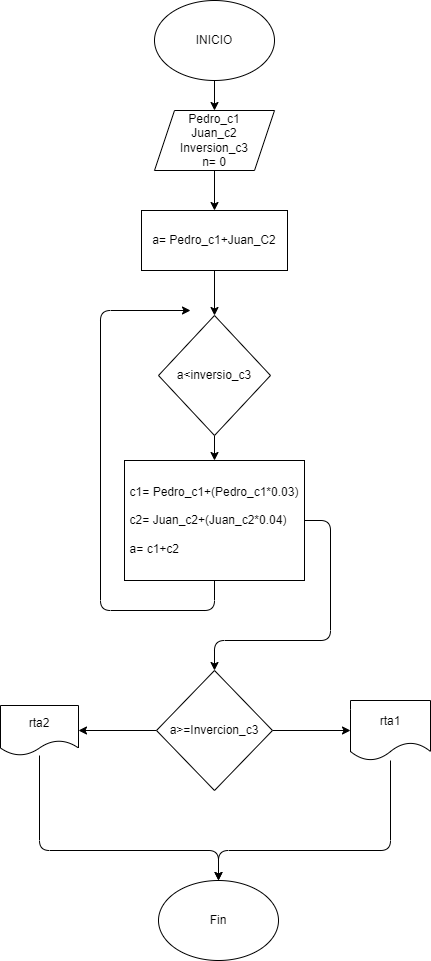

The diagram above was exported from draw.io. Its source (the exported page's mxGraphModel, read from the mxfile embedded in the PNG):
<mxGraphModel dx="1204" dy="800" grid="1" gridSize="10" guides="1" tooltips="1" connect="1" arrows="1" fold="1" page="1" pageScale="1" pageWidth="827" pageHeight="1169" math="0" shadow="0">
  <root>
    <mxCell id="0" />
    <mxCell id="1" parent="0" />
    <mxCell id="15" value="" style="edgeStyle=none;html=1;" parent="1" source="2" target="14" edge="1">
      <mxGeometry relative="1" as="geometry" />
    </mxCell>
    <mxCell id="2" value="INICIO" style="ellipse;whiteSpace=wrap;html=1;" parent="1" vertex="1">
      <mxGeometry x="354" y="70" width="120" height="80" as="geometry" />
    </mxCell>
    <mxCell id="8" value="" style="edgeStyle=none;html=1;exitX=0.5;exitY=1;exitDx=0;exitDy=0;" parent="1" source="18" target="7" edge="1">
      <mxGeometry relative="1" as="geometry">
        <mxPoint x="414" y="360" as="sourcePoint" />
      </mxGeometry>
    </mxCell>
    <mxCell id="12" value="" style="edgeStyle=none;html=1;" parent="1" source="7" target="11" edge="1">
      <mxGeometry relative="1" as="geometry" />
    </mxCell>
    <mxCell id="7" value="a&amp;lt;inversio_c3" style="rhombus;whiteSpace=wrap;html=1;" parent="1" vertex="1">
      <mxGeometry x="358" y="385" width="112" height="120" as="geometry" />
    </mxCell>
    <mxCell id="26" style="edgeStyle=none;html=1;" parent="1" source="11" edge="1">
      <mxGeometry relative="1" as="geometry">
        <mxPoint x="390" y="380" as="targetPoint" />
        <Array as="points">
          <mxPoint x="414" y="680" />
          <mxPoint x="300" y="680" />
          <mxPoint x="300" y="380" />
        </Array>
      </mxGeometry>
    </mxCell>
    <mxCell id="28" style="edgeStyle=none;html=1;entryX=0.5;entryY=0;entryDx=0;entryDy=0;" parent="1" source="11" target="24" edge="1">
      <mxGeometry relative="1" as="geometry">
        <Array as="points">
          <mxPoint x="530" y="590" />
          <mxPoint x="530" y="710" />
          <mxPoint x="414" y="710" />
        </Array>
      </mxGeometry>
    </mxCell>
    <mxCell id="11" value="&lt;div style=&quot;text-align: left&quot;&gt;&lt;span&gt;c1= Pedro_c1+(Pedro_c1*0.03)&lt;/span&gt;&lt;/div&gt;&lt;div style=&quot;text-align: left&quot;&gt;&lt;br&gt;&lt;/div&gt;&lt;div style=&quot;text-align: left&quot;&gt;&lt;span&gt;c2= Juan_c2+(Juan_c2*0.04)&lt;/span&gt;&lt;/div&gt;&lt;div style=&quot;text-align: left&quot;&gt;&lt;br&gt;&lt;/div&gt;&lt;div style=&quot;text-align: left&quot;&gt;&lt;span&gt;a= c1+c2&lt;/span&gt;&lt;/div&gt;" style="whiteSpace=wrap;html=1;" parent="1" vertex="1">
      <mxGeometry x="324" y="530" width="180" height="120" as="geometry" />
    </mxCell>
    <mxCell id="19" value="" style="edgeStyle=none;html=1;" parent="1" source="14" target="18" edge="1">
      <mxGeometry relative="1" as="geometry" />
    </mxCell>
    <mxCell id="14" value="Pedro_c1&lt;br&gt;Juan_c2&lt;br&gt;Inversion_c3&lt;br&gt;n= 0" style="shape=parallelogram;perimeter=parallelogramPerimeter;whiteSpace=wrap;html=1;fixedSize=1;" parent="1" vertex="1">
      <mxGeometry x="354" y="180" width="120" height="60" as="geometry" />
    </mxCell>
    <mxCell id="18" value="a= Pedro_c1+Juan_C2" style="whiteSpace=wrap;html=1;" parent="1" vertex="1">
      <mxGeometry x="341" y="280" width="146" height="60" as="geometry" />
    </mxCell>
    <mxCell id="30" value="" style="edgeStyle=none;html=1;" parent="1" source="24" target="29" edge="1">
      <mxGeometry relative="1" as="geometry" />
    </mxCell>
    <mxCell id="32" value="" style="edgeStyle=none;html=1;" parent="1" source="24" target="31" edge="1">
      <mxGeometry relative="1" as="geometry" />
    </mxCell>
    <mxCell id="24" value="a&amp;gt;=Invercion_c3" style="rhombus;whiteSpace=wrap;html=1;" parent="1" vertex="1">
      <mxGeometry x="356" y="740" width="116" height="120" as="geometry" />
    </mxCell>
    <mxCell id="34" style="edgeStyle=none;html=1;entryX=0.5;entryY=0;entryDx=0;entryDy=0;" parent="1" source="29" target="33" edge="1">
      <mxGeometry relative="1" as="geometry">
        <Array as="points">
          <mxPoint x="590" y="920" />
          <mxPoint x="418" y="920" />
        </Array>
      </mxGeometry>
    </mxCell>
    <mxCell id="29" value="rta1" style="shape=document;whiteSpace=wrap;html=1;boundedLbl=1;" parent="1" vertex="1">
      <mxGeometry x="550" y="770" width="80" height="60" as="geometry" />
    </mxCell>
    <mxCell id="35" style="edgeStyle=none;html=1;entryX=0.5;entryY=0;entryDx=0;entryDy=0;" parent="1" source="31" target="33" edge="1">
      <mxGeometry relative="1" as="geometry">
        <Array as="points">
          <mxPoint x="239" y="920" />
          <mxPoint x="418" y="920" />
        </Array>
      </mxGeometry>
    </mxCell>
    <mxCell id="31" value="rta2" style="shape=document;whiteSpace=wrap;html=1;boundedLbl=1;" parent="1" vertex="1">
      <mxGeometry x="200" y="775" width="78" height="50" as="geometry" />
    </mxCell>
    <mxCell id="33" value="Fin" style="ellipse;whiteSpace=wrap;html=1;" parent="1" vertex="1">
      <mxGeometry x="358" y="950" width="120" height="80" as="geometry" />
    </mxCell>
  </root>
</mxGraphModel>